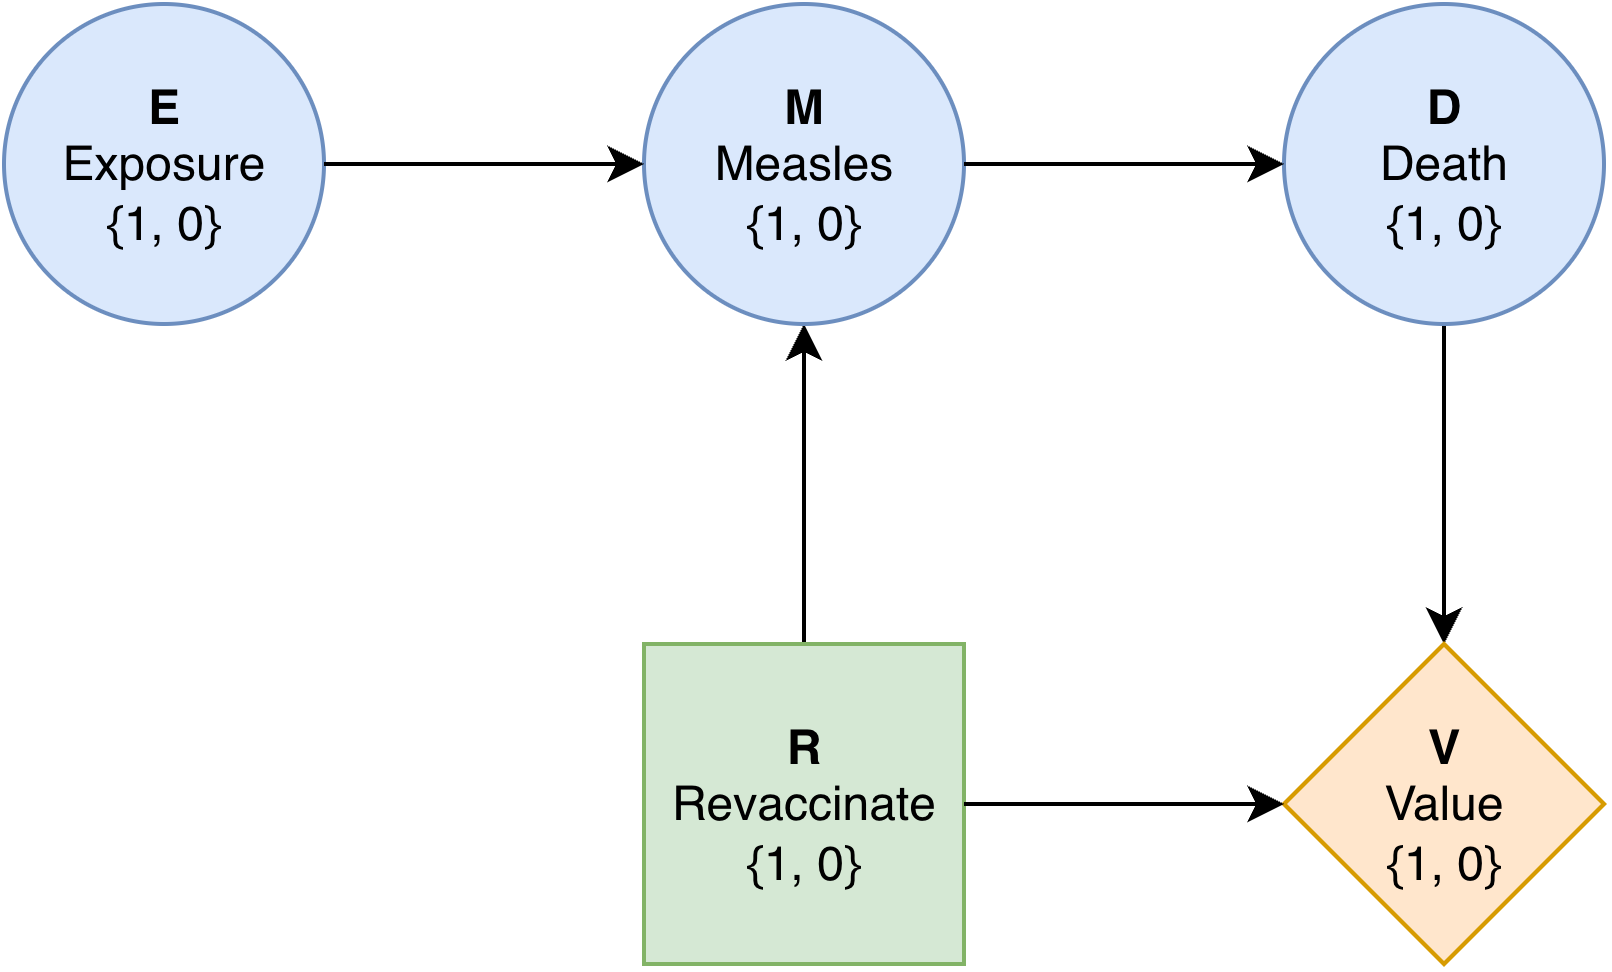

The diagram above was exported from draw.io. Its source (the exported page's mxGraphModel, read from the mxfile embedded in the PNG):
<mxGraphModel dx="608" dy="400" grid="1" gridSize="10" guides="1" tooltips="1" connect="1" arrows="1" fold="1" page="1" pageScale="1" pageWidth="850" pageHeight="1100" math="0" shadow="0">
  <root>
    <mxCell id="0" />
    <mxCell id="1" parent="0" />
    <mxCell id="2" edge="1" parent="1" source="3" style="edgeStyle=orthogonalEdgeStyle;rounded=0;orthogonalLoop=1;jettySize=auto;html=1;exitX=0.5;exitY=1;exitDx=0;exitDy=0;entryX=0.5;entryY=0;entryDx=0;entryDy=0;" target="5">
      <mxGeometry relative="1" as="geometry" />
    </mxCell>
    <mxCell id="3" parent="1" style="whiteSpace=wrap;html=1;aspect=fixed;flipH=1;legacyAnchorPoints=0;flipV=1;fillColor=#d5e8d4;strokeColor=#82b366;" value="&lt;div&gt;&lt;b&gt;R&lt;/b&gt;&lt;/div&gt;Revaccinate&lt;div&gt;{1, 0}&lt;/div&gt;" vertex="1">
      <mxGeometry height="80" width="80" x="360" y="200" as="geometry" />
    </mxCell>
    <mxCell id="4" parent="1" style="ellipse;whiteSpace=wrap;html=1;aspect=fixed;flipH=1;legacyAnchorPoints=0;flipV=1;fillColor=#dae8fc;strokeColor=#6c8ebf;" value="&lt;div&gt;&lt;b&gt;E&lt;/b&gt;&lt;/div&gt;Exposure&lt;div&gt;{1, 0}&lt;/div&gt;" vertex="1">
      <mxGeometry height="80" width="80" x="200" y="40" as="geometry" />
    </mxCell>
    <mxCell id="5" parent="1" style="ellipse;whiteSpace=wrap;html=1;aspect=fixed;flipH=1;legacyAnchorPoints=0;flipV=1;fillColor=#dae8fc;strokeColor=#6c8ebf;" value="&lt;div&gt;&lt;b&gt;M&lt;/b&gt;&lt;/div&gt;Measles&lt;div&gt;{1, 0}&lt;/div&gt;" vertex="1">
      <mxGeometry height="80" width="80" x="360" y="40" as="geometry" />
    </mxCell>
    <mxCell id="6" edge="1" parent="1" source="7" style="edgeStyle=orthogonalEdgeStyle;rounded=0;orthogonalLoop=1;jettySize=auto;html=1;exitX=0.5;exitY=0;exitDx=0;exitDy=0;entryX=0.5;entryY=1;entryDx=0;entryDy=0;" target="8">
      <mxGeometry relative="1" as="geometry" />
    </mxCell>
    <mxCell id="7" parent="1" style="ellipse;whiteSpace=wrap;html=1;aspect=fixed;flipH=1;legacyAnchorPoints=0;flipV=1;fillColor=#dae8fc;strokeColor=#6c8ebf;" value="&lt;div&gt;&lt;b&gt;D&lt;/b&gt;&lt;/div&gt;Death&lt;div&gt;&lt;span style=&quot;background-color: transparent; color: light-dark(rgb(0, 0, 0), rgb(255, 255, 255));&quot;&gt;{1, 0}&lt;/span&gt;&lt;/div&gt;" vertex="1">
      <mxGeometry height="80" width="80" x="520" y="40" as="geometry" />
    </mxCell>
    <mxCell id="8" parent="1" style="rhombus;whiteSpace=wrap;html=1;flipH=1;legacyAnchorPoints=0;flipV=1;fillColor=#ffe6cc;strokeColor=#d79b00;" value="&lt;div&gt;&lt;b&gt;V&lt;/b&gt;&lt;/div&gt;Value&lt;div&gt;{1, 0}&lt;/div&gt;" vertex="1">
      <mxGeometry height="80" width="80" x="520" y="200" as="geometry" />
    </mxCell>
    <mxCell id="9" edge="1" parent="1" source="4" style="endArrow=classic;html=1;rounded=0;exitX=0;exitY=0.5;exitDx=0;exitDy=0;entryX=1;entryY=0.5;entryDx=0;entryDy=0;" target="5" value="">
      <mxGeometry height="50" relative="1" width="50" as="geometry">
        <mxPoint x="520" y="240" as="sourcePoint" />
        <mxPoint x="570" y="190" as="targetPoint" />
      </mxGeometry>
    </mxCell>
    <mxCell id="10" edge="1" parent="1" source="5" style="endArrow=classic;html=1;rounded=0;exitX=0;exitY=0.5;exitDx=0;exitDy=0;entryX=1;entryY=0.5;entryDx=0;entryDy=0;" target="7" value="">
      <mxGeometry height="50" relative="1" width="50" as="geometry">
        <mxPoint x="520" y="240" as="sourcePoint" />
        <mxPoint x="570" y="190" as="targetPoint" />
      </mxGeometry>
    </mxCell>
    <mxCell id="11" edge="1" parent="1" source="3" style="endArrow=classic;html=1;rounded=0;exitX=0;exitY=0.5;exitDx=0;exitDy=0;entryX=1;entryY=0.5;entryDx=0;entryDy=0;" target="8" value="">
      <mxGeometry height="50" relative="1" width="50" as="geometry">
        <mxPoint x="520" y="270" as="sourcePoint" />
        <mxPoint x="570" y="220" as="targetPoint" />
      </mxGeometry>
    </mxCell>
  </root>
</mxGraphModel>